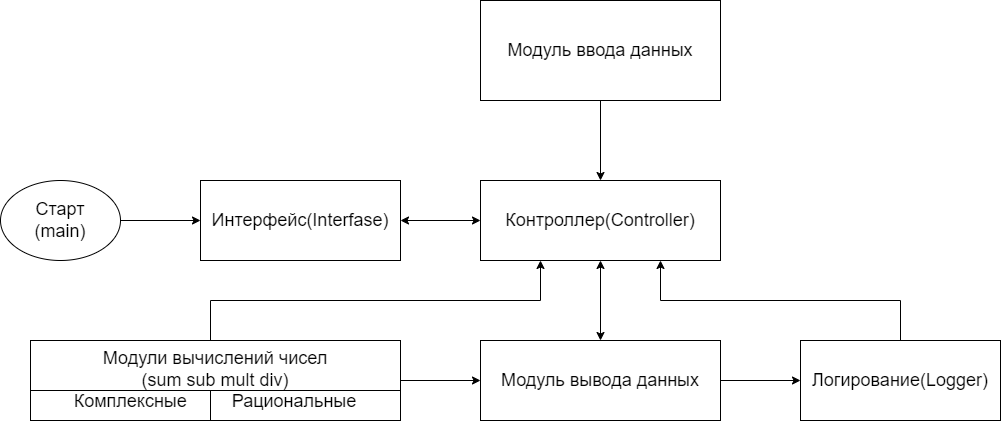

The diagram above was exported from draw.io. Its source (the exported page's mxGraphModel, read from the mxfile embedded in the PNG):
<mxGraphModel dx="1061" dy="501" grid="1" gridSize="10" guides="1" tooltips="1" connect="1" arrows="1" fold="1" page="0" pageScale="1" pageWidth="827" pageHeight="1169" math="0" shadow="0">
  <root>
    <mxCell id="0" />
    <mxCell id="1" parent="0" />
    <mxCell id="exU4_mLUxvc5PSEaeXSt-4" value="" style="edgeStyle=orthogonalEdgeStyle;rounded=0;orthogonalLoop=1;jettySize=auto;html=1;fontSize=18;" parent="1" source="exU4_mLUxvc5PSEaeXSt-1" target="exU4_mLUxvc5PSEaeXSt-2" edge="1">
      <mxGeometry relative="1" as="geometry" />
    </mxCell>
    <mxCell id="exU4_mLUxvc5PSEaeXSt-1" value="&lt;span style=&quot;font-size: 18px&quot;&gt;Старт&lt;br&gt;(main)&lt;br&gt;&lt;/span&gt;" style="ellipse;whiteSpace=wrap;html=1;" parent="1" vertex="1">
      <mxGeometry y="320" width="120" height="80" as="geometry" />
    </mxCell>
    <mxCell id="exU4_mLUxvc5PSEaeXSt-2" value="Интерфейс(Interfase)" style="rounded=0;whiteSpace=wrap;html=1;fontSize=18;" parent="1" vertex="1">
      <mxGeometry x="200" y="320" width="200" height="80" as="geometry" />
    </mxCell>
    <mxCell id="exU4_mLUxvc5PSEaeXSt-5" value="Контроллер(Controller)" style="rounded=0;whiteSpace=wrap;html=1;fontSize=18;" parent="1" vertex="1">
      <mxGeometry x="480" y="320" width="240" height="80" as="geometry" />
    </mxCell>
    <mxCell id="exU4_mLUxvc5PSEaeXSt-8" value="" style="edgeStyle=orthogonalEdgeStyle;rounded=0;orthogonalLoop=1;jettySize=auto;html=1;fontSize=18;" parent="1" source="exU4_mLUxvc5PSEaeXSt-7" target="exU4_mLUxvc5PSEaeXSt-5" edge="1">
      <mxGeometry relative="1" as="geometry" />
    </mxCell>
    <mxCell id="exU4_mLUxvc5PSEaeXSt-7" value="Модуль ввода данных" style="rounded=0;whiteSpace=wrap;html=1;fontSize=18;" parent="1" vertex="1">
      <mxGeometry x="480" y="140" width="240" height="100" as="geometry" />
    </mxCell>
    <mxCell id="exU4_mLUxvc5PSEaeXSt-14" value="" style="edgeStyle=orthogonalEdgeStyle;rounded=0;orthogonalLoop=1;jettySize=auto;html=1;fontSize=18;" parent="1" source="exU4_mLUxvc5PSEaeXSt-9" target="exU4_mLUxvc5PSEaeXSt-13" edge="1">
      <mxGeometry relative="1" as="geometry" />
    </mxCell>
    <mxCell id="exU4_mLUxvc5PSEaeXSt-16" value="" style="edgeStyle=orthogonalEdgeStyle;rounded=0;orthogonalLoop=1;jettySize=auto;html=1;fontSize=18;entryX=0.25;entryY=1;entryDx=0;entryDy=0;" parent="1" source="exU4_mLUxvc5PSEaeXSt-9" target="exU4_mLUxvc5PSEaeXSt-5" edge="1">
      <mxGeometry relative="1" as="geometry">
        <Array as="points">
          <mxPoint x="210" y="440" />
          <mxPoint x="540" y="440" />
        </Array>
      </mxGeometry>
    </mxCell>
    <mxCell id="exU4_mLUxvc5PSEaeXSt-9" value="&lt;div&gt;Модули вычислений чисел&lt;/div&gt;&lt;div&gt;(sum sub mult div)&lt;br&gt;&lt;/div&gt;&lt;div&gt;Комплексные &amp;nbsp; &amp;nbsp; &amp;nbsp; &amp;nbsp; Рациональные&lt;br&gt;&lt;/div&gt;" style="rounded=0;whiteSpace=wrap;html=1;fontSize=18;" parent="1" vertex="1">
      <mxGeometry x="30" y="480" width="370" height="80" as="geometry" />
    </mxCell>
    <mxCell id="exU4_mLUxvc5PSEaeXSt-12" value="" style="endArrow=none;html=1;rounded=0;fontSize=18;" parent="1" edge="1">
      <mxGeometry width="50" height="50" relative="1" as="geometry">
        <mxPoint x="210" y="560" as="sourcePoint" />
        <mxPoint x="210" y="530" as="targetPoint" />
        <Array as="points" />
      </mxGeometry>
    </mxCell>
    <mxCell id="exU4_mLUxvc5PSEaeXSt-19" value="" style="edgeStyle=orthogonalEdgeStyle;rounded=0;orthogonalLoop=1;jettySize=auto;html=1;fontSize=18;" parent="1" source="exU4_mLUxvc5PSEaeXSt-13" target="exU4_mLUxvc5PSEaeXSt-18" edge="1">
      <mxGeometry relative="1" as="geometry" />
    </mxCell>
    <mxCell id="exU4_mLUxvc5PSEaeXSt-13" value="Модуль вывода данных" style="rounded=0;whiteSpace=wrap;html=1;fontSize=18;" parent="1" vertex="1">
      <mxGeometry x="480" y="480" width="240" height="80" as="geometry" />
    </mxCell>
    <mxCell id="exU4_mLUxvc5PSEaeXSt-20" style="edgeStyle=orthogonalEdgeStyle;rounded=0;orthogonalLoop=1;jettySize=auto;html=1;entryX=0.75;entryY=1;entryDx=0;entryDy=0;fontSize=18;" parent="1" source="exU4_mLUxvc5PSEaeXSt-18" target="exU4_mLUxvc5PSEaeXSt-5" edge="1">
      <mxGeometry relative="1" as="geometry">
        <Array as="points">
          <mxPoint x="900" y="440" />
          <mxPoint x="660" y="440" />
        </Array>
      </mxGeometry>
    </mxCell>
    <mxCell id="exU4_mLUxvc5PSEaeXSt-18" value="Логирование(Logger)" style="rounded=0;whiteSpace=wrap;html=1;fontSize=18;" parent="1" vertex="1">
      <mxGeometry x="800" y="480" width="200" height="80" as="geometry" />
    </mxCell>
    <mxCell id="exU4_mLUxvc5PSEaeXSt-22" value="" style="endArrow=classic;startArrow=classic;html=1;rounded=0;fontSize=18;exitX=1;exitY=0.5;exitDx=0;exitDy=0;" parent="1" source="exU4_mLUxvc5PSEaeXSt-2" edge="1">
      <mxGeometry width="50" height="50" relative="1" as="geometry">
        <mxPoint x="430" y="410" as="sourcePoint" />
        <mxPoint x="480" y="360" as="targetPoint" />
      </mxGeometry>
    </mxCell>
    <mxCell id="exU4_mLUxvc5PSEaeXSt-23" value="" style="endArrow=classic;startArrow=classic;html=1;rounded=0;fontSize=18;exitX=0.5;exitY=0;exitDx=0;exitDy=0;entryX=0.5;entryY=1;entryDx=0;entryDy=0;" parent="1" source="exU4_mLUxvc5PSEaeXSt-13" target="exU4_mLUxvc5PSEaeXSt-5" edge="1">
      <mxGeometry width="50" height="50" relative="1" as="geometry">
        <mxPoint x="680" y="440" as="sourcePoint" />
        <mxPoint x="730" y="390" as="targetPoint" />
      </mxGeometry>
    </mxCell>
    <mxCell id="exU4_mLUxvc5PSEaeXSt-25" value="" style="endArrow=none;html=1;rounded=0;fontSize=18;" parent="1" edge="1">
      <mxGeometry width="50" height="50" relative="1" as="geometry">
        <mxPoint x="30" y="530" as="sourcePoint" />
        <mxPoint x="400" y="530" as="targetPoint" />
        <Array as="points" />
      </mxGeometry>
    </mxCell>
  </root>
</mxGraphModel>